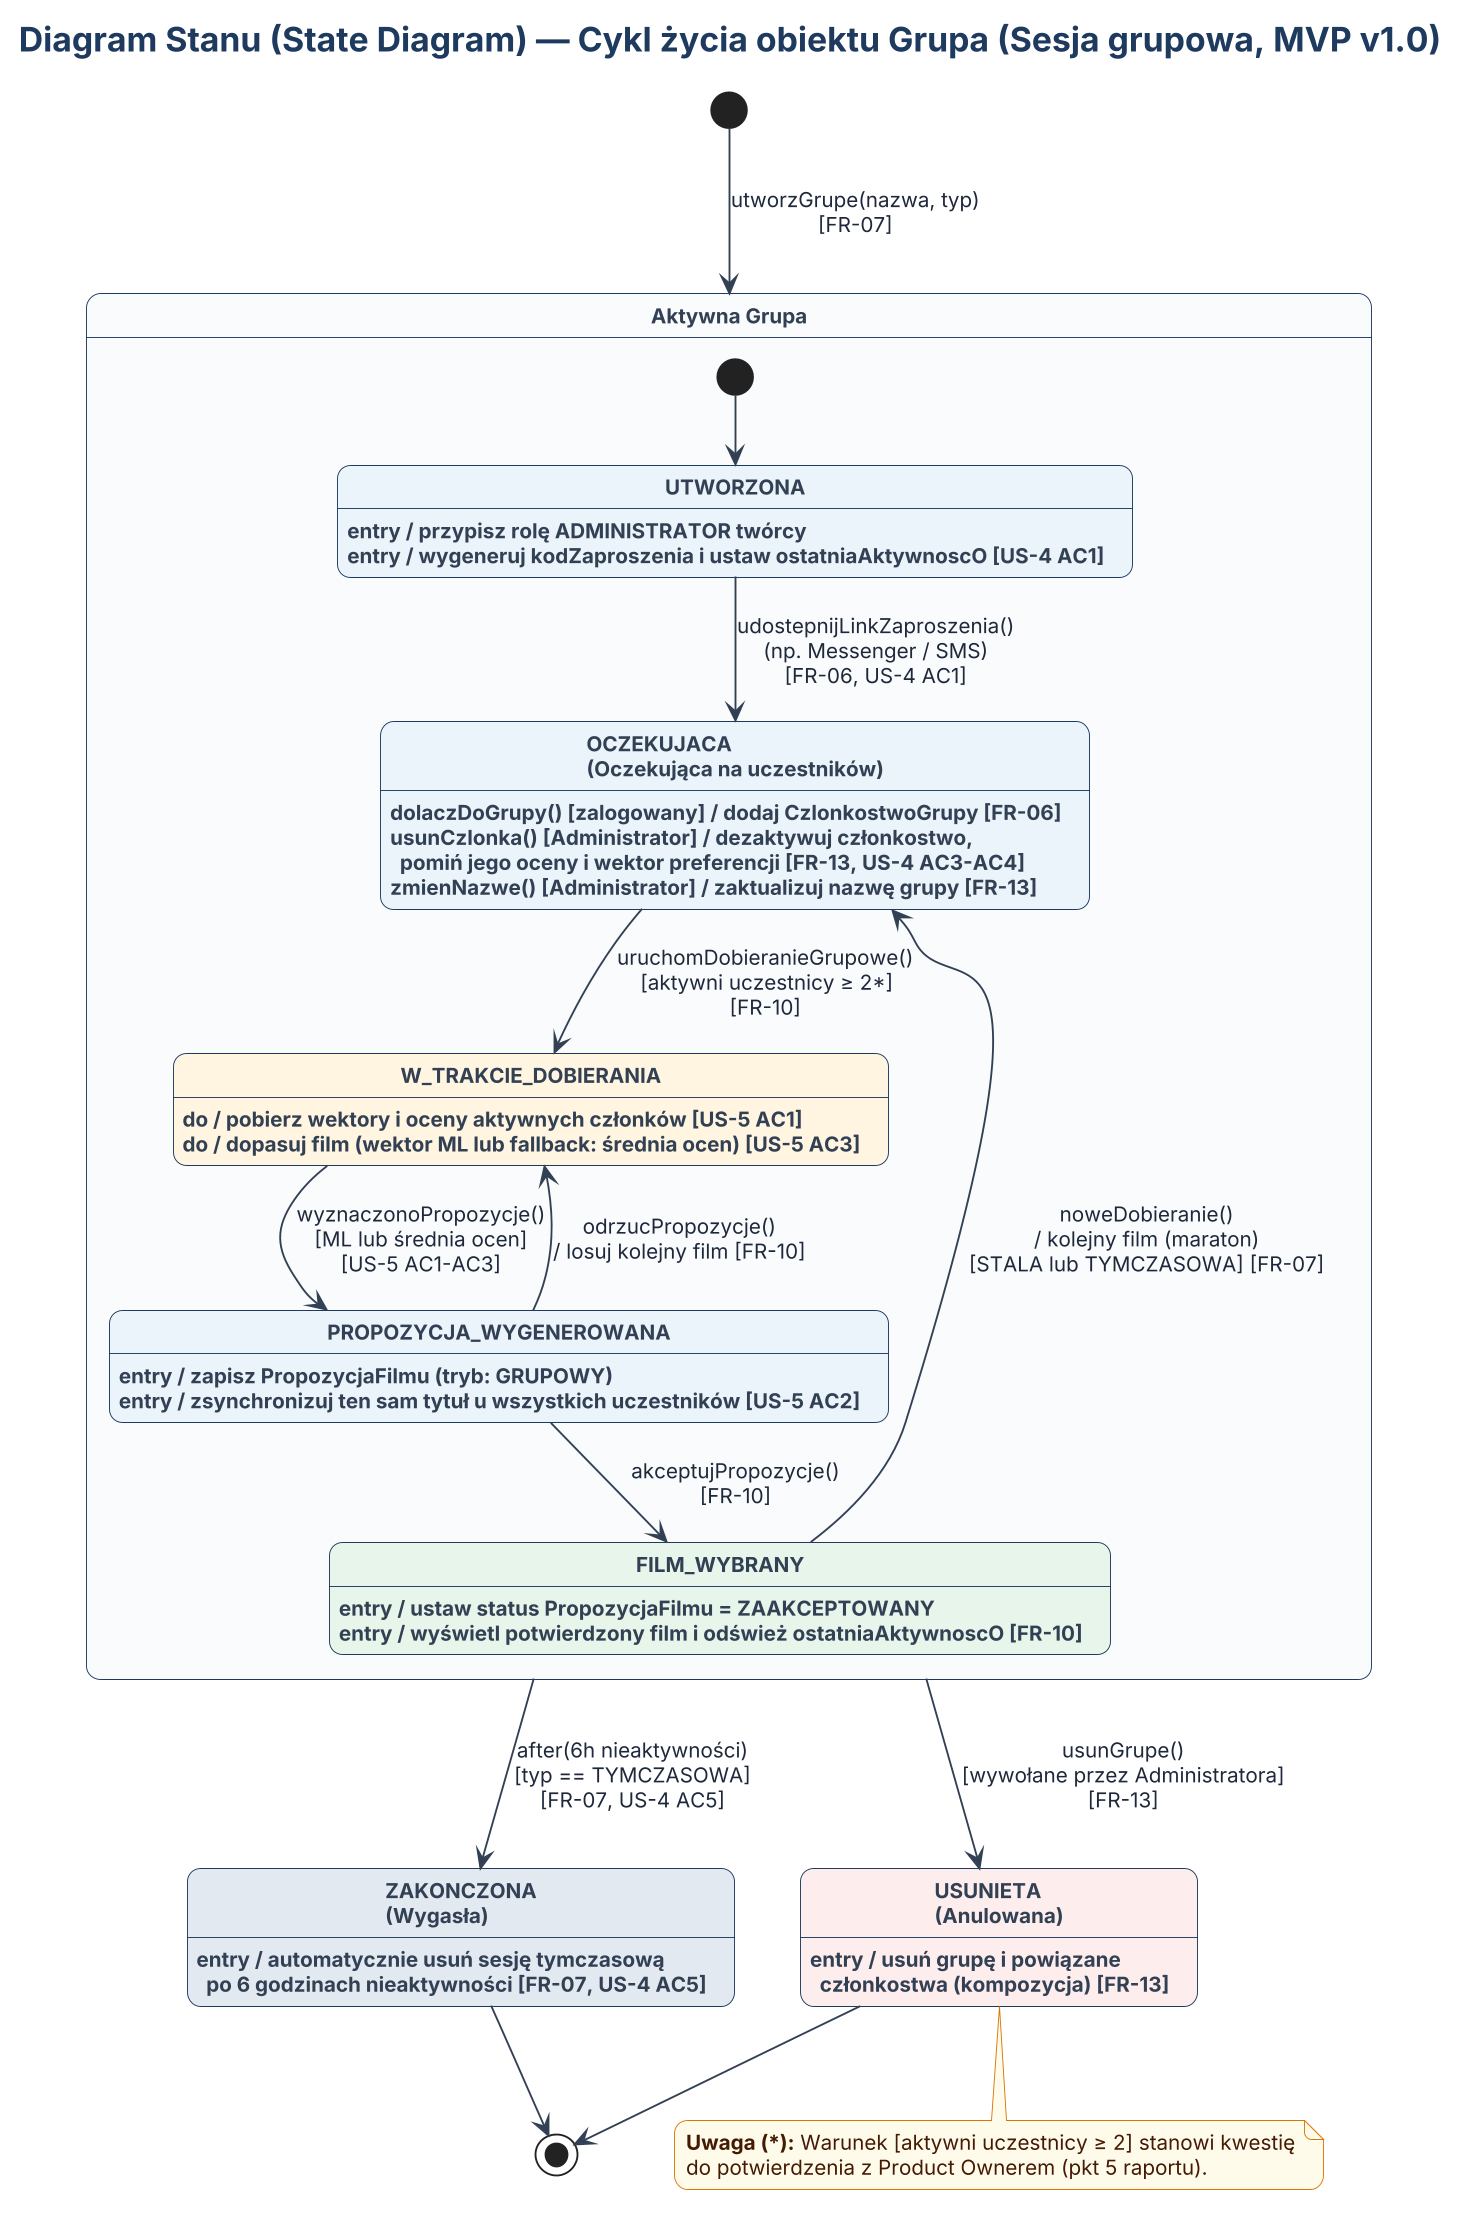

The diagram above was rendered by PlantUML. Its source (embedded in the PNG):
@startuml 04_state_diagram
skinparam dpi 180
skinparam shadowing false
skinparam defaultFontName "Inter"
skinparam defaultFontSize 12
skinparam roundcorner 14

skinparam titleFontSize 18
skinparam titleFontColor #1E3A5F
skinparam footerFontSize 10
skinparam footerFontColor #64748B

skinparam state {
  BackgroundColor #EAF2FA
  BorderColor #1E3A5F
  FontColor #0F172A
  FontStyle bold
  AttributeFontColor #334155
  AttributeFontSize 11
  StartColor #1E3A5F
  EndColor #1E3A5F
  ArrowColor #334155
  ArrowFontColor #1E293B
  ArrowFontSize 11
}

skinparam note {
  BackgroundColor #FFFBEB
  BorderColor #D97706
  FontColor #451A03
  FontSize 11
}

title Diagram Stanu (State Diagram) — Cykl życia obiektu Grupa (Sesja grupowa, MVP v1.0)

[*] --> AktywnaGrupa : utworzGrupe(nazwa, typ)\n[FR-07]

state "Aktywna Grupa" as AktywnaGrupa #F8FAFC {

  [*] --> Utworzona

  state "UTWORZONA" as Utworzona {
    Utworzona : entry / przypisz rolę ADMINISTRATOR twórcy
    Utworzona : entry / wygeneruj kodZaproszenia i ustaw ostatniaAktywnoscO [US-4 AC1]
  }

  state "OCZEKUJACA\n(Oczekująca na uczestników)" as Oczekujaca {
    Oczekujaca : dolaczDoGrupy() [zalogowany] / dodaj CzlonkostwoGrupy [FR-06]
    Oczekujaca : usunCzlonka() [Administrator] / dezaktywuj członkostwo,\n  pomiń jego oceny i wektor preferencji [FR-13, US-4 AC3-AC4]
    Oczekujaca : zmienNazwe() [Administrator] / zaktualizuj nazwę grupy [FR-13]
  }

  state "W_TRAKCIE_DOBIERANIA" as Dobieranie #FFF4E0 {
    Dobieranie : do / pobierz wektory i oceny aktywnych członków [US-5 AC1]
    Dobieranie : do / dopasuj film (wektor ML lub fallback: średnia ocen) [US-5 AC3]
  }

  state "PROPOZYCJA_WYGENEROWANA" as Propozycja #EAF2FA {
    Propozycja : entry / zapisz PropozycjaFilmu (tryb: GRUPOWY)
    Propozycja : entry / zsynchronizuj ten sam tytuł u wszystkich uczestników [US-5 AC2]
  }

  state "FILM_WYBRANY" as Wybrany #E6F4EA {
    Wybrany : entry / ustaw status PropozycjaFilmu = ZAAKCEPTOWANY
    Wybrany : entry / wyświetl potwierdzony film i odśwież ostatniaAktywnoscO [FR-10]
  }

  Utworzona --> Oczekujaca : udostepnijLinkZaproszenia()\n(np. Messenger / SMS)\n[FR-06, US-4 AC1]

  Oczekujaca --> Dobieranie : uruchomDobieranieGrupowe()\n[aktywni uczestnicy ≥ 2*]\n[FR-10]

  Dobieranie --> Propozycja : wyznaczonoPropozycje()\n[ML lub średnia ocen]\n[US-5 AC1-AC3]

  Propozycja --> Dobieranie : odrzucPropozycje()\n/ losuj kolejny film [FR-10]

  Propozycja --> Wybrany : akceptujPropozycje()\n[FR-10]

  Wybrany --> Oczekujaca : noweDobieranie()\n/ kolejny film (maraton)\n[STALA lub TYMCZASOWA] [FR-07]
}

state "ZAKONCZONA\n(Wygasła)" as Zakonczona #E2E8F0 {
  Zakonczona : entry / automatycznie usuń sesję tymczasową\n  po 6 godzinach nieaktywności [FR-07, US-4 AC5]
}

state "USUNIETA\n(Anulowana)" as Usunieta #FDECEC {
  Usunieta : entry / usuń grupę i powiązane\n  członkostwa (kompozycja) [FR-13]
}

AktywnaGrupa --> Zakonczona : after(6h nieaktywności)\n[typ == TYMCZASOWA]\n[FR-07, US-4 AC5]

AktywnaGrupa --> Usunieta : usunGrupe()\n[wywołane przez Administratora]\n[FR-13]

Zakonczona --> [*]
Usunieta --> [*]

note bottom of Usunieta
  <b>Uwaga (*):</b> Warunek [aktywni uczestnicy ≥ 2] stanowi kwestię
  do potwierdzenia z Product Ownerem (pkt 5 raportu).
end note

@enduml